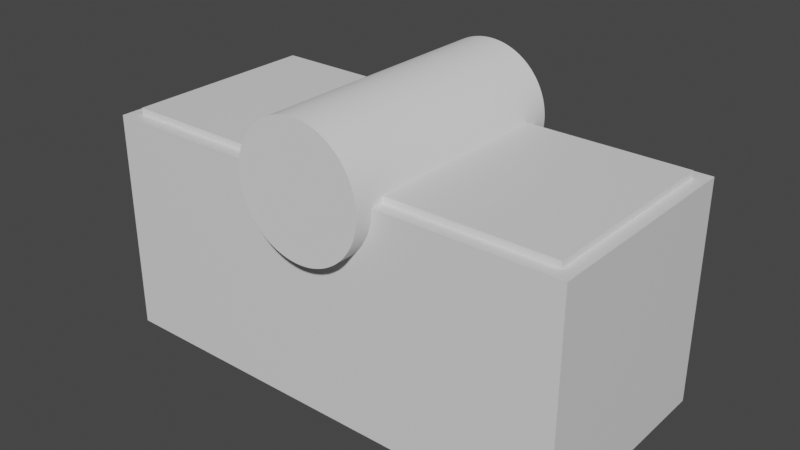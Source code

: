 # Source: case_cover.blend  (saved by Blender 3.5.10; exported with 4.5.12 LTS)
import bpy
from mathutils import Matrix  # noqa: F401  (used for matrix-valued properties, if any)

bpy.ops.wm.read_factory_settings(use_empty=True)
scene = bpy.context.scene
scene.name = 'Scene'

# ---- collections
col_collection = bpy.data.collections.new('Collection'); scene.collection.children.link(col_collection)

# ---- materials (node trees are filled in below, after node groups)
mat_material = bpy.data.materials.new('Material')
mat_material.alpha_threshold = 0.0
mat_material.use_transparent_shadow = False
mat_material.roughness = 0.5
mat_material.line_color = (0.0, 0.0, 0.0, 1.0)
mat_material_001 = bpy.data.materials.new('Material.001')
mat_material_001.alpha_threshold = 0.0
mat_material_001.use_transparent_shadow = False
mat_material_001.roughness = 0.5
mat_material_001.line_color = (0.0, 0.0, 0.0, 1.0)
mat_material_002 = bpy.data.materials.new('Material.002')
mat_material_002.alpha_threshold = 0.0
mat_material_002.use_transparent_shadow = False
mat_material_002.roughness = 0.5
mat_material_002.line_color = (0.0, 0.0, 0.0, 1.0)

# ---- material node trees
mat_material.use_nodes = True; mat_material.node_tree.nodes.clear()
_N = mat_material.node_tree.nodes; _L = mat_material.node_tree.links
n0 = _N.new('ShaderNodeOutputMaterial'); n0.name = 'Material Output'; n0.location = (300, 300)
n1 = _N.new('ShaderNodeBsdfPrincipled'); n1.name = 'Principled BSDF'; n1.location = (10, 300)
n1.distribution = 'GGX'
n1.subsurface_method = 'RANDOM_WALK_SKIN'
n1.inputs[3].default_value = 1.45
n1.inputs[27].default_value = (0.0, 0.0, 0.0, 1.0)
n1.inputs[28].default_value = 1.0
_L.new(n1.outputs[0], n0.inputs[0])
n0.is_active_output = True
mat_material_001.use_nodes = True; mat_material_001.node_tree.nodes.clear()
_N = mat_material_001.node_tree.nodes; _L = mat_material_001.node_tree.links
n0 = _N.new('ShaderNodeOutputMaterial'); n0.name = 'Material Output'; n0.location = (300, 300)
n1 = _N.new('ShaderNodeBsdfPrincipled'); n1.name = 'Principled BSDF'; n1.location = (10, 300)
n1.distribution = 'GGX'
n1.subsurface_method = 'RANDOM_WALK_SKIN'
n1.inputs[3].default_value = 1.45
n1.inputs[27].default_value = (0.0, 0.0, 0.0, 1.0)
n1.inputs[28].default_value = 1.0
_L.new(n1.outputs[0], n0.inputs[0])
n0.is_active_output = True
mat_material_002.use_nodes = True; mat_material_002.node_tree.nodes.clear()
_N = mat_material_002.node_tree.nodes; _L = mat_material_002.node_tree.links
n0 = _N.new('ShaderNodeOutputMaterial'); n0.name = 'Material Output'; n0.location = (300, 300)
n1 = _N.new('ShaderNodeBsdfPrincipled'); n1.name = 'Principled BSDF'; n1.location = (10, 300)
n1.distribution = 'GGX'
n1.subsurface_method = 'RANDOM_WALK_SKIN'
n1.inputs[3].default_value = 1.45
n1.inputs[27].default_value = (0.0, 0.0, 0.0, 1.0)
n1.inputs[28].default_value = 1.0
_L.new(n1.outputs[0], n0.inputs[0])
n0.is_active_output = True

# ---- world
world_world = bpy.data.worlds.new('World'); scene.world = world_world
world_world.use_nodes = True; world_world.node_tree.nodes.clear()
_N = world_world.node_tree.nodes; _L = world_world.node_tree.links
n0 = _N.new('ShaderNodeOutputWorld'); n0.name = 'World Output'; n0.location = (300, 300)
n1 = _N.new('ShaderNodeBackground'); n1.name = 'Background'; n1.location = (10, 300)
n1.inputs[0].default_value = (0.05088, 0.05088, 0.05088, 1.0)
_L.new(n1.outputs[0], n0.inputs[0])
n0.is_active_output = True
world_world.color = (0.05088, 0.05088, 0.05088)
world_world.use_sun_shadow = False
world_world.sun_shadow_jitter_overblur = 0.0

# ---- meshes
me_cube = bpy.data.meshes.new('Cube')
me_cube.from_pydata([(1.0, 1.0, 1.103), (1.0, 1.0, -1.0), (1.0, -1.0, 1.103), (1.0, -1.0, -1.0), (-1.0, 1.0, 1.103), (-1.0, 1.0, -1.0), (-1.0, -1.0, 1.103), (-1.0, -1.0, -1.0)], [], [(0, 4, 6, 2), (3, 2, 6, 7), (7, 6, 4, 5), (5, 1, 3, 7), (1, 0, 2, 3), (5, 4, 0, 1)])
_uv = me_cube.uv_layers.new(name='UVMap')
_uv.uv.foreach_set('vector', [0.625, 0.5, 0.875, 0.5, 0.875, 0.75, 0.625, 0.75, 0.375, 0.75, 0.625, 0.75, 0.625, 1.0, 0.375, 1.0, 0.375, 0.0, 0.625, 0.0, 0.625, 0.25, 0.375, 0.25, 0.125, 0.5, 0.375, 0.5, 0.375, 0.75, 0.125, 0.75, 0.375, 0.5, 0.625, 0.5, 0.625, 0.75, 0.375, 0.75, 0.375, 0.25, 0.625, 0.25, 0.625, 0.5, 0.375, 0.5])
me_cube.materials.append(mat_material)
me_cube.use_mirror_vertex_groups = False
me_cube.update()
me_cube_001 = bpy.data.meshes.new('Cube.001')
me_cube_001.from_pydata([(1.0, 1.0, 1.0), (1.0, 1.0, -1.0), (1.0, -1.0, 1.0), (1.0, -1.0, -1.0), (-1.0, 1.0, 1.0), (-1.0, 1.0, -1.0), (-1.0, -1.0, 1.0), (-1.0, -1.0, -1.0)], [], [(0, 4, 6, 2), (3, 2, 6, 7), (7, 6, 4, 5), (5, 1, 3, 7), (1, 0, 2, 3), (5, 4, 0, 1)])
_uv = me_cube_001.uv_layers.new(name='UVMap')
_uv.uv.foreach_set('vector', [0.625, 0.5, 0.875, 0.5, 0.875, 0.75, 0.625, 0.75, 0.375, 0.75, 0.625, 0.75, 0.625, 1.0, 0.375, 1.0, 0.375, 0.0, 0.625, 0.0, 0.625, 0.25, 0.375, 0.25, 0.125, 0.5, 0.375, 0.5, 0.375, 0.75, 0.125, 0.75, 0.375, 0.5, 0.625, 0.5, 0.625, 0.75, 0.375, 0.75, 0.375, 0.25, 0.625, 0.25, 0.625, 0.5, 0.375, 0.5])
me_cube_001.materials.append(mat_material_001)
me_cube_001.use_mirror_vertex_groups = False
me_cube_001.update()
me_cube_002 = bpy.data.meshes.new('Cube.002')
me_cube_002.from_pydata([(1.0, 1.0, 1.0), (1.0, 1.0, -2.538), (1.0, -1.0, 1.0), (1.0, -1.0, -2.538), (-1.0, 1.0, 1.0), (-1.0, 1.0, -2.538), (-1.0, -1.0, 1.0), (-1.0, -1.0, -2.538)], [], [(0, 4, 6, 2), (3, 2, 6, 7), (7, 6, 4, 5), (5, 1, 3, 7), (1, 0, 2, 3), (5, 4, 0, 1)])
_uv = me_cube_002.uv_layers.new(name='UVMap')
_uv.uv.foreach_set('vector', [0.625, 0.5, 0.875, 0.5, 0.875, 0.75, 0.625, 0.75, 0.375, 0.75, 0.625, 0.75, 0.625, 1.0, 0.375, 1.0, 0.375, 0.0, 0.625, 0.0, 0.625, 0.25, 0.375, 0.25, 0.125, 0.5, 0.375, 0.5, 0.375, 0.75, 0.125, 0.75, 0.375, 0.5, 0.625, 0.5, 0.625, 0.75, 0.375, 0.75, 0.375, 0.25, 0.625, 0.25, 0.625, 0.5, 0.375, 0.5])
me_cube_002.materials.append(mat_material_002)
me_cube_002.use_mirror_vertex_groups = False
me_cube_002.update()
me_cylinder = bpy.data.meshes.new('Cylinder')
me_cylinder.from_pydata([(0.0, 1000.0, 10.0), (0.0, -1000.0, 10.0), (0.4907, 1000.0, 9.988), (0.4907, -1000.0, 9.988), (0.9802, 1000.0, 9.952), (0.9802, -1000.0, 9.952), (1.467, 1000.0, 9.892), (1.467, -1000.0, 9.892), (1.951, 1000.0, 9.808), (1.951, -1000.0, 9.808), (2.43, 1000.0, 9.7), (2.43, -1000.0, 9.7), (2.903, 1000.0, 9.569), (2.903, -1000.0, 9.569), (3.369, 1000.0, 9.415), (3.369, -1000.0, 9.415), (3.827, 1000.0, 9.239), (3.827, -1000.0, 9.239), (4.276, 1000.0, 9.04), (4.276, -1000.0, 9.04), (4.714, 1000.0, 8.819), (4.714, -1000.0, 8.819), (5.141, 1000.0, 8.577), (5.141, -1000.0, 8.577), (5.556, 1000.0, 8.315), (5.556, -1000.0, 8.315), (5.957, 1000.0, 8.032), (5.957, -1000.0, 8.032), (6.344, 1000.0, 7.73), (6.344, -1000.0, 7.73), (6.716, 1000.0, 7.41), (6.716, -1000.0, 7.409), (7.071, 1000.0, 7.071), (7.071, -1000.0, 7.071), (7.41, 1000.0, 6.716), (7.41, -1000.0, 6.716), (7.73, 1000.0, 6.344), (7.73, -1000.0, 6.344), (8.032, 1000.0, 5.957), (8.032, -1000.0, 5.957), (8.315, 1000.0, 5.556), (8.315, -1000.0, 5.556), (8.577, 1000.0, 5.141), (8.577, -1000.0, 5.141), (8.819, 1000.0, 4.714), (8.819, -1000.0, 4.714), (9.04, 1000.0, 4.276), (9.04, -1000.0, 4.276), (9.239, 1000.0, 3.827), (9.239, -1000.0, 3.827), (9.415, 1000.0, 3.369), (9.415, -1000.0, 3.369), (9.569, 1000.0, 2.903), (9.569, -1000.0, 2.903), (9.7, 1000.0, 2.43), (9.7, -1000.0, 2.43), (9.808, 1000.0, 1.951), (9.808, -1000.0, 1.951), (9.892, 1000.0, 1.467), (9.892, -1000.0, 1.467), (9.952, 1000.0, 0.9802), (9.952, -1000.0, 0.9801), (9.988, 1000.0, 0.4907), (9.988, -1000.0, 0.4906), (10.0, 1000.0, 4.371e-05), (10.0, -1000.0, -4.371e-05), (9.988, 1000.0, -0.4906), (9.988, -1000.0, -0.4907), (9.952, 1000.0, -0.9801), (9.952, -1000.0, -0.9802), (9.892, 1000.0, -1.467), (9.892, -1000.0, -1.467), (9.808, 1000.0, -1.951), (9.808, -1000.0, -1.951), (9.7, 1000.0, -2.43), (9.7, -1000.0, -2.43), (9.569, 1000.0, -2.903), (9.569, -1000.0, -2.903), (9.415, 1000.0, -3.369), (9.415, -1000.0, -3.369), (9.239, 1000.0, -3.827), (9.239, -1000.0, -3.827), (9.04, 1000.0, -4.276), (9.04, -1000.0, -4.276), (8.819, 1000.0, -4.714), (8.819, -1000.0, -4.714), (8.577, 1000.0, -5.141), (8.577, -1000.0, -5.141), (8.315, 1000.0, -5.556), (8.315, -1000.0, -5.556), (8.032, 1000.0, -5.957), (8.032, -1000.0, -5.957), (7.73, 1000.0, -6.344), (7.73, -1000.0, -6.344), (7.41, 1000.0, -6.716), (7.41, -1000.0, -6.716), (7.071, 1000.0, -7.071), (7.071, -1000.0, -7.071), (6.716, 1000.0, -7.409), (6.716, -1000.0, -7.41), (6.344, 1000.0, -7.73), (6.344, -1000.0, -7.73), (5.957, 1000.0, -8.032), (5.957, -1000.0, -8.032), (5.556, 1000.0, -8.315), (5.556, -1000.0, -8.315), (5.141, 1000.0, -8.577), (5.141, -1000.0, -8.577), (4.714, 1000.0, -8.819), (4.714, -1000.0, -8.819), (4.276, 1000.0, -9.04), (4.276, -1000.0, -9.04), (3.827, 1000.0, -9.239), (3.827, -1000.0, -9.239), (3.369, 1000.0, -9.415), (3.369, -1000.0, -9.415), (2.903, 1000.0, -9.569), (2.903, -1000.0, -9.569), (2.43, 1000.0, -9.7), (2.43, -1000.0, -9.7), (1.951, 1000.0, -9.808), (1.951, -1000.0, -9.808), (1.467, 1000.0, -9.892), (1.467, -1000.0, -9.892), (0.9802, 1000.0, -9.952), (0.9802, -1000.0, -9.952), (0.4907, 1000.0, -9.988), (0.4907, -1000.0, -9.988), (0.0, 1000.0, -10.0), (0.0, -1000.0, -10.0), (-0.4907, 1000.0, -9.988), (-0.4907, -1000.0, -9.988), (-0.9802, 1000.0, -9.952), (-0.9802, -1000.0, -9.952), (-1.467, 1000.0, -9.892), (-1.467, -1000.0, -9.892), (-1.951, 1000.0, -9.808), (-1.951, -1000.0, -9.808), (-2.43, 1000.0, -9.7), (-2.43, -1000.0, -9.7), (-2.903, 1000.0, -9.569), (-2.903, -1000.0, -9.569), (-3.369, 1000.0, -9.415), (-3.369, -1000.0, -9.415), (-3.827, 1000.0, -9.239), (-3.827, -1000.0, -9.239), (-4.276, 1000.0, -9.04), (-4.276, -1000.0, -9.04), (-4.714, 1000.0, -8.819), (-4.714, -1000.0, -8.819), (-5.141, 1000.0, -8.577), (-5.141, -1000.0, -8.577), (-5.556, 1000.0, -8.315), (-5.556, -1000.0, -8.315), (-5.957, 1000.0, -8.032), (-5.957, -1000.0, -8.032), (-6.344, 1000.0, -7.73), (-6.344, -1000.0, -7.73), (-6.716, 1000.0, -7.409), (-6.716, -1000.0, -7.41), (-7.071, 1000.0, -7.071), (-7.071, -1000.0, -7.071), (-7.41, 1000.0, -6.716), (-7.41, -1000.0, -6.716), (-7.73, 1000.0, -6.344), (-7.73, -1000.0, -6.344), (-8.032, 1000.0, -5.957), (-8.032, -1000.0, -5.957), (-8.315, 1000.0, -5.556), (-8.315, -1000.0, -5.556), (-8.577, 1000.0, -5.141), (-8.577, -1000.0, -5.141), (-8.819, 1000.0, -4.714), (-8.819, -1000.0, -4.714), (-9.04, 1000.0, -4.276), (-9.04, -1000.0, -4.276), (-9.239, 1000.0, -3.827), (-9.239, -1000.0, -3.827), (-9.415, 1000.0, -3.369), (-9.415, -1000.0, -3.369), (-9.569, 1000.0, -2.903), (-9.569, -1000.0, -2.903), (-9.7, 1000.0, -2.43), (-9.7, -1000.0, -2.43), (-9.808, 1000.0, -1.951), (-9.808, -1000.0, -1.951), (-9.892, 1000.0, -1.467), (-9.892, -1000.0, -1.467), (-9.952, 1000.0, -0.9801), (-9.952, -1000.0, -0.9802), (-9.988, 1000.0, -0.4906), (-9.988, -1000.0, -0.4907), (-10.0, 1000.0, 4.371e-05), (-10.0, -1000.0, -4.371e-05), (-9.988, 1000.0, 0.4907), (-9.988, -1000.0, 0.4906), (-9.952, 1000.0, 0.9802), (-9.952, -1000.0, 0.9801), (-9.892, 1000.0, 1.467), (-9.892, -1000.0, 1.467), (-9.808, 1000.0, 1.951), (-9.808, -1000.0, 1.951), (-9.7, 1000.0, 2.43), (-9.7, -1000.0, 2.43), (-9.569, 1000.0, 2.903), (-9.569, -1000.0, 2.903), (-9.415, 1000.0, 3.369), (-9.415, -1000.0, 3.369), (-9.239, 1000.0, 3.827), (-9.239, -1000.0, 3.827), (-9.04, 1000.0, 4.276), (-9.04, -1000.0, 4.276), (-8.819, 1000.0, 4.714), (-8.819, -1000.0, 4.714), (-8.577, 1000.0, 5.141), (-8.577, -1000.0, 5.141), (-8.315, 1000.0, 5.556), (-8.315, -1000.0, 5.556), (-8.032, 1000.0, 5.957), (-8.032, -1000.0, 5.957), (-7.73, 1000.0, 6.344), (-7.73, -1000.0, 6.344), (-7.41, 1000.0, 6.716), (-7.41, -1000.0, 6.716), (-7.071, 1000.0, 7.071), (-7.071, -1000.0, 7.071), (-6.716, 1000.0, 7.41), (-6.716, -1000.0, 7.409), (-6.344, 1000.0, 7.73), (-6.344, -1000.0, 7.73), (-5.957, 1000.0, 8.032), (-5.957, -1000.0, 8.032), (-5.556, 1000.0, 8.315), (-5.556, -1000.0, 8.315), (-5.141, 1000.0, 8.577), (-5.141, -1000.0, 8.577), (-4.714, 1000.0, 8.819), (-4.714, -1000.0, 8.819), (-4.276, 1000.0, 9.04), (-4.276, -1000.0, 9.04), (-3.827, 1000.0, 9.239), (-3.827, -1000.0, 9.239), (-3.369, 1000.0, 9.415), (-3.369, -1000.0, 9.415), (-2.903, 1000.0, 9.569), (-2.903, -1000.0, 9.569), (-2.43, 1000.0, 9.7), (-2.43, -1000.0, 9.7), (-1.951, 1000.0, 9.808), (-1.951, -1000.0, 9.808), (-1.467, 1000.0, 9.892), (-1.467, -1000.0, 9.892), (-0.9802, 1000.0, 9.952), (-0.9802, -1000.0, 9.952), (-0.4907, 1000.0, 9.988), (-0.4907, -1000.0, 9.988)], [], [(0, 1, 3, 2), (2, 3, 5, 4), (4, 5, 7, 6), (6, 7, 9, 8), (8, 9, 11, 10), (10, 11, 13, 12), (12, 13, 15, 14), (14, 15, 17, 16), (16, 17, 19, 18), (18, 19, 21, 20), (20, 21, 23, 22), (22, 23, 25, 24), (24, 25, 27, 26), (26, 27, 29, 28), (28, 29, 31, 30), (30, 31, 33, 32), (32, 33, 35, 34), (34, 35, 37, 36), (36, 37, 39, 38), (38, 39, 41, 40), (40, 41, 43, 42), (42, 43, 45, 44), (44, 45, 47, 46), (46, 47, 49, 48), (48, 49, 51, 50), (50, 51, 53, 52), (52, 53, 55, 54), (54, 55, 57, 56), (56, 57, 59, 58), (58, 59, 61, 60), (60, 61, 63, 62), (62, 63, 65, 64), (64, 65, 67, 66), (66, 67, 69, 68), (68, 69, 71, 70), (70, 71, 73, 72), (72, 73, 75, 74), (74, 75, 77, 76), (76, 77, 79, 78), (78, 79, 81, 80), (80, 81, 83, 82), (82, 83, 85, 84), (84, 85, 87, 86), (86, 87, 89, 88), (88, 89, 91, 90), (90, 91, 93, 92), (92, 93, 95, 94), (94, 95, 97, 96), (96, 97, 99, 98), (98, 99, 101, 100), (100, 101, 103, 102), (102, 103, 105, 104), (104, 105, 107, 106), (106, 107, 109, 108), (108, 109, 111, 110), (110, 111, 113, 112), (112, 113, 115, 114), (114, 115, 117, 116), (116, 117, 119, 118), (118, 119, 121, 120), (120, 121, 123, 122), (122, 123, 125, 124), (124, 125, 127, 126), (126, 127, 129, 128), (128, 129, 131, 130), (130, 131, 133, 132), (132, 133, 135, 134), (134, 135, 137, 136), (136, 137, 139, 138), (138, 139, 141, 140), (140, 141, 143, 142), (142, 143, 145, 144), (144, 145, 147, 146), (146, 147, 149, 148), (148, 149, 151, 150), (150, 151, 153, 152), (152, 153, 155, 154), (154, 155, 157, 156), (156, 157, 159, 158), (158, 159, 161, 160), (160, 161, 163, 162), (162, 163, 165, 164), (164, 165, 167, 166), (166, 167, 169, 168), (168, 169, 171, 170), (170, 171, 173, 172), (172, 173, 175, 174), (174, 175, 177, 176), (176, 177, 179, 178), (178, 179, 181, 180), (180, 181, 183, 182), (182, 183, 185, 184), (184, 185, 187, 186), (186, 187, 189, 188), (188, 189, 191, 190), (190, 191, 193, 192), (192, 193, 195, 194), (194, 195, 197, 196), (196, 197, 199, 198), (198, 199, 201, 200), (200, 201, 203, 202), (202, 203, 205, 204), (204, 205, 207, 206), (206, 207, 209, 208), (208, 209, 211, 210), (210, 211, 213, 212), (212, 213, 215, 214), (214, 215, 217, 216), (216, 217, 219, 218), (218, 219, 221, 220), (220, 221, 223, 222), (222, 223, 225, 224), (224, 225, 227, 226), (226, 227, 229, 228), (228, 229, 231, 230), (230, 231, 233, 232), (232, 233, 235, 234), (234, 235, 237, 236), (236, 237, 239, 238), (238, 239, 241, 240), (240, 241, 243, 242), (242, 243, 245, 244), (244, 245, 247, 246), (246, 247, 249, 248), (248, 249, 251, 250), (250, 251, 253, 252), (3, 1, 255, 253, 251, 249, 247, 245, 243, 241, 239, 237, 235, 233, 231, 229, 227, 225, 223, 221, 219, 217, 215, 213, 211, 209, 207, 205, 203, 201, 199, 197, 195, 193, 191, 189, 187, 185, 183, 181, 179, 177, 175, 173, 171, 169, 167, 165, 163, 161, 159, 157, 155, 153, 151, 149, 147, 145, 143, 141, 139, 137, 135, 133, 131, 129, 127, 125, 123, 121, 119, 117, 115, 113, 111, 109, 107, 105, 103, 101, 99, 97, 95, 93, 91, 89, 87, 85, 83, 81, 79, 77, 75, 73, 71, 69, 67, 65, 63, 61, 59, 57, 55, 53, 51, 49, 47, 45, 43, 41, 39, 37, 35, 33, 31, 29, 27, 25, 23, 21, 19, 17, 15, 13, 11, 9, 7, 5), (252, 253, 255, 254), (254, 255, 1, 0), (0, 2, 4, 6, 8, 10, 12, 14, 16, 18, 20, 22, 24, 26, 28, 30, 32, 34, 36, 38, 40, 42, 44, 46, 48, 50, 52, 54, 56, 58, 60, 62, 64, 66, 68, 70, 72, 74, 76, 78, 80, 82, 84, 86, 88, 90, 92, 94, 96, 98, 100, 102, 104, 106, 108, 110, 112, 114, 116, 118, 120, 122, 124, 126, 128, 130, 132, 134, 136, 138, 140, 142, 144, 146, 148, 150, 152, 154, 156, 158, 160, 162, 164, 166, 168, 170, 172, 174, 176, 178, 180, 182, 184, 186, 188, 190, 192, 194, 196, 198, 200, 202, 204, 206, 208, 210, 212, 214, 216, 218, 220, 222, 224, 226, 228, 230, 232, 234, 236, 238, 240, 242, 244, 246, 248, 250, 252, 254)])
_uv = me_cylinder.uv_layers.new(name='UVMap')
_uv.uv.foreach_set('vector', [1.0, 0.5, 1.0, 1.0, 0.9922, 1.0, 0.9922, 0.5, 0.9922, 0.5, 0.9922, 1.0, 0.9844, 1.0, 0.9844, 0.5, 0.9844, 0.5, 0.9844, 1.0, 0.9766, 1.0, 0.9766, 0.5, 0.9766, 0.5, 0.9766, 1.0, 0.9688, 1.0, 0.9688, 0.5, 0.9688, 0.5, 0.9688, 1.0, 0.9609, 1.0, 0.9609, 0.5, 0.9609, 0.5, 0.9609, 1.0, 0.9531, 1.0, 0.9531, 0.5, 0.9531, 0.5, 0.9531, 1.0, 0.9453, 1.0, 0.9453, 0.5, 0.9453, 0.5, 0.9453, 1.0, 0.9375, 1.0, 0.9375, 0.5, 0.9375, 0.5, 0.9375, 1.0, 0.9297, 1.0, 0.9297, 0.5, 0.9297, 0.5, 0.9297, 1.0, 0.9219, 1.0, 0.9219, 0.5, 0.9219, 0.5, 0.9219, 1.0, 0.9141, 1.0, 0.9141, 0.5, 0.9141, 0.5, 0.9141, 1.0, 0.9062, 1.0, 0.9062, 0.5, 0.9062, 0.5, 0.9062, 1.0, 0.8984, 1.0, 0.8984, 0.5, 0.8984, 0.5, 0.8984, 1.0, 0.8906, 1.0, 0.8906, 0.5, 0.8906, 0.5, 0.8906, 1.0, 0.8828, 1.0, 0.8828, 0.5, 0.8828, 0.5, 0.8828, 1.0, 0.875, 1.0, 0.875, 0.5, 0.875, 0.5, 0.875, 1.0, 0.8672, 1.0, 0.8672, 0.5, 0.8672, 0.5, 0.8672, 1.0, 0.8594, 1.0, 0.8594, 0.5, 0.8594, 0.5, 0.8594, 1.0, 0.8516, 1.0, 0.8516, 0.5, 0.8516, 0.5, 0.8516, 1.0, 0.8438, 1.0, 0.8438, 0.5, 0.8438, 0.5, 0.8438, 1.0, 0.8359, 1.0, 0.8359, 0.5, 0.8359, 0.5, 0.8359, 1.0, 0.8281, 1.0, 0.8281, 0.5, 0.8281, 0.5, 0.8281, 1.0, 0.8203, 1.0, 0.8203, 0.5, 0.8203, 0.5, 0.8203, 1.0, 0.8125, 1.0, 0.8125, 0.5, 0.8125, 0.5, 0.8125, 1.0, 0.8047, 1.0, 0.8047, 0.5, 0.8047, 0.5, 0.8047, 1.0, 0.7969, 1.0, 0.7969, 0.5, 0.7969, 0.5, 0.7969, 1.0, 0.7891, 1.0, 0.7891, 0.5, 0.7891, 0.5, 0.7891, 1.0, 0.7812, 1.0, 0.7812, 0.5, 0.7812, 0.5, 0.7812, 1.0, 0.7734, 1.0, 0.7734, 0.5, 0.7734, 0.5, 0.7734, 1.0, 0.7656, 1.0, 0.7656, 0.5, 0.7656, 0.5, 0.7656, 1.0, 0.7578, 1.0, 0.7578, 0.5, 0.7578, 0.5, 0.7578, 1.0, 0.75, 1.0, 0.75, 0.5, 0.75, 0.5, 0.75, 1.0, 0.7422, 1.0, 0.7422, 0.5, 0.7422, 0.5, 0.7422, 1.0, 0.7344, 1.0, 0.7344, 0.5, 0.7344, 0.5, 0.7344, 1.0, 0.7266, 1.0, 0.7266, 0.5, 0.7266, 0.5, 0.7266, 1.0, 0.7188, 1.0, 0.7188, 0.5, 0.7188, 0.5, 0.7188, 1.0, 0.7109, 1.0, 0.7109, 0.5, 0.7109, 0.5, 0.7109, 1.0, 0.7031, 1.0, 0.7031, 0.5, 0.7031, 0.5, 0.7031, 1.0, 0.6953, 1.0, 0.6953, 0.5, 0.6953, 0.5, 0.6953, 1.0, 0.6875, 1.0, 0.6875, 0.5, 0.6875, 0.5, 0.6875, 1.0, 0.6797, 1.0, 0.6797, 0.5, 0.6797, 0.5, 0.6797, 1.0, 0.6719, 1.0, 0.6719, 0.5, 0.6719, 0.5, 0.6719, 1.0, 0.6641, 1.0, 0.6641, 0.5, 0.6641, 0.5, 0.6641, 1.0, 0.6562, 1.0, 0.6562, 0.5, 0.6562, 0.5, 0.6562, 1.0, 0.6484, 1.0, 0.6484, 0.5, 0.6484, 0.5, 0.6484, 1.0, 0.6406, 1.0, 0.6406, 0.5, 0.6406, 0.5, 0.6406, 1.0, 0.6328, 1.0, 0.6328, 0.5, 0.6328, 0.5, 0.6328, 1.0, 0.625, 1.0, 0.625, 0.5, 0.625, 0.5, 0.625, 1.0, 0.6172, 1.0, 0.6172, 0.5, 0.6172, 0.5, 0.6172, 1.0, 0.6094, 1.0, 0.6094, 0.5, 0.6094, 0.5, 0.6094, 1.0, 0.6016, 1.0, 0.6016, 0.5, 0.6016, 0.5, 0.6016, 1.0, 0.5938, 1.0, 0.5938, 0.5, 0.5938, 0.5, 0.5938, 1.0, 0.5859, 1.0, 0.5859, 0.5, 0.5859, 0.5, 0.5859, 1.0, 0.5781, 1.0, 0.5781, 0.5, 0.5781, 0.5, 0.5781, 1.0, 0.5703, 1.0, 0.5703, 0.5, 0.5703, 0.5, 0.5703, 1.0, 0.5625, 1.0, 0.5625, 0.5, 0.5625, 0.5, 0.5625, 1.0, 0.5547, 1.0, 0.5547, 0.5, 0.5547, 0.5, 0.5547, 1.0, 0.5469, 1.0, 0.5469, 0.5, 0.5469, 0.5, 0.5469, 1.0, 0.5391, 1.0, 0.5391, 0.5, 0.5391, 0.5, 0.5391, 1.0, 0.5312, 1.0, 0.5312, 0.5, 0.5312, 0.5, 0.5312, 1.0, 0.5234, 1.0, 0.5234, 0.5, 0.5234, 0.5, 0.5234, 1.0, 0.5156, 1.0, 0.5156, 0.5, 0.5156, 0.5, 0.5156, 1.0, 0.5078, 1.0, 0.5078, 0.5, 0.5078, 0.5, 0.5078, 1.0, 0.5, 1.0, 0.5, 0.5, 0.5, 0.5, 0.5, 1.0, 0.4922, 1.0, 0.4922, 0.5, 0.4922, 0.5, 0.4922, 1.0, 0.4844, 1.0, 0.4844, 0.5, 0.4844, 0.5, 0.4844, 1.0, 0.4766, 1.0, 0.4766, 0.5, 0.4766, 0.5, 0.4766, 1.0, 0.4688, 1.0, 0.4688, 0.5, 0.4688, 0.5, 0.4688, 1.0, 0.4609, 1.0, 0.4609, 0.5, 0.4609, 0.5, 0.4609, 1.0, 0.4531, 1.0, 0.4531, 0.5, 0.4531, 0.5, 0.4531, 1.0, 0.4453, 1.0, 0.4453, 0.5, 0.4453, 0.5, 0.4453, 1.0, 0.4375, 1.0, 0.4375, 0.5, 0.4375, 0.5, 0.4375, 1.0, 0.4297, 1.0, 0.4297, 0.5, 0.4297, 0.5, 0.4297, 1.0, 0.4219, 1.0, 0.4219, 0.5, 0.4219, 0.5, 0.4219, 1.0, 0.4141, 1.0, 0.4141, 0.5, 0.4141, 0.5, 0.4141, 1.0, 0.4062, 1.0, 0.4062, 0.5, 0.4062, 0.5, 0.4062, 1.0, 0.3984, 1.0, 0.3984, 0.5, 0.3984, 0.5, 0.3984, 1.0, 0.3906, 1.0, 0.3906, 0.5, 0.3906, 0.5, 0.3906, 1.0, 0.3828, 1.0, 0.3828, 0.5, 0.3828, 0.5, 0.3828, 1.0, 0.375, 1.0, 0.375, 0.5, 0.375, 0.5, 0.375, 1.0, 0.3672, 1.0, 0.3672, 0.5, 0.3672, 0.5, 0.3672, 1.0, 0.3594, 1.0, 0.3594, 0.5, 0.3594, 0.5, 0.3594, 1.0, 0.3516, 1.0, 0.3516, 0.5, 0.3516, 0.5, 0.3516, 1.0, 0.3438, 1.0, 0.3438, 0.5, 0.3438, 0.5, 0.3438, 1.0, 0.3359, 1.0, 0.3359, 0.5, 0.3359, 0.5, 0.3359, 1.0, 0.3281, 1.0, 0.3281, 0.5, 0.3281, 0.5, 0.3281, 1.0, 0.3203, 1.0, 0.3203, 0.5, 0.3203, 0.5, 0.3203, 1.0, 0.3125, 1.0, 0.3125, 0.5, 0.3125, 0.5, 0.3125, 1.0, 0.3047, 1.0, 0.3047, 0.5, 0.3047, 0.5, 0.3047, 1.0, 0.2969, 1.0, 0.2969, 0.5, 0.2969, 0.5, 0.2969, 1.0, 0.2891, 1.0, 0.2891, 0.5, 0.2891, 0.5, 0.2891, 1.0, 0.2812, 1.0, 0.2812, 0.5, 0.2812, 0.5, 0.2812, 1.0, 0.2734, 1.0, 0.2734, 0.5, 0.2734, 0.5, 0.2734, 1.0, 0.2656, 1.0, 0.2656, 0.5, 0.2656, 0.5, 0.2656, 1.0, 0.2578, 1.0, 0.2578, 0.5, 0.2578, 0.5, 0.2578, 1.0, 0.25, 1.0, 0.25, 0.5, 0.25, 0.5, 0.25, 1.0, 0.2422, 1.0, 0.2422, 0.5, 0.2422, 0.5, 0.2422, 1.0, 0.2344, 1.0, 0.2344, 0.5, 0.2344, 0.5, 0.2344, 1.0, 0.2266, 1.0, 0.2266, 0.5, 0.2266, 0.5, 0.2266, 1.0, 0.2188, 1.0, 0.2188, 0.5, 0.2188, 0.5, 0.2188, 1.0, 0.2109, 1.0, 0.2109, 0.5, 0.2109, 0.5, 0.2109, 1.0, 0.2031, 1.0, 0.2031, 0.5, 0.2031, 0.5, 0.2031, 1.0, 0.1953, 1.0, 0.1953, 0.5, 0.1953, 0.5, 0.1953, 1.0, 0.1875, 1.0, 0.1875, 0.5, 0.1875, 0.5, 0.1875, 1.0, 0.1797, 1.0, 0.1797, 0.5, 0.1797, 0.5, 0.1797, 1.0, 0.1719, 1.0, 0.1719, 0.5, 0.1719, 0.5, 0.1719, 1.0, 0.1641, 1.0, 0.1641, 0.5, 0.1641, 0.5, 0.1641, 1.0, 0.1562, 1.0, 0.1562, 0.5, 0.1562, 0.5, 0.1562, 1.0, 0.1484, 1.0, 0.1484, 0.5, 0.1484, 0.5, 0.1484, 1.0, 0.1406, 1.0, 0.1406, 0.5, 0.1406, 0.5, 0.1406, 1.0, 0.1328, 1.0, 0.1328, 0.5, 0.1328, 0.5, 0.1328, 1.0, 0.125, 1.0, 0.125, 0.5, 0.125, 0.5, 0.125, 1.0, 0.1172, 1.0, 0.1172, 0.5, 0.1172, 0.5, 0.1172, 1.0, 0.1094, 1.0, 0.1094, 0.5, 0.1094, 0.5, 0.1094, 1.0, 0.1016, 1.0, 0.1016, 0.5, 0.1016, 0.5, 0.1016, 1.0, 0.09375, 1.0, 0.09375, 0.5, 0.09375, 0.5, 0.09375, 1.0, 0.08594, 1.0, 0.08594, 0.5, 0.08594, 0.5, 0.08594, 1.0, 0.07812, 1.0, 0.07812, 0.5, 0.07812, 0.5, 0.07812, 1.0, 0.07031, 1.0, 0.07031, 0.5, 0.07031, 0.5, 0.07031, 1.0, 0.0625, 1.0, 0.0625, 0.5, 0.0625, 0.5, 0.0625, 1.0, 0.05469, 1.0, 0.05469, 0.5, 0.05469, 0.5, 0.05469, 1.0, 0.04688, 1.0, 0.04688, 0.5, 0.04688, 0.5, 0.04688, 1.0, 0.03906, 1.0, 0.03906, 0.5, 0.03906, 0.5, 0.03906, 1.0, 0.03125, 1.0, 0.03125, 0.5, 0.03125, 0.5, 0.03125, 1.0, 0.02344, 1.0, 0.02344, 0.5, 0.02344, 0.5, 0.02344, 1.0, 0.01562, 1.0, 0.01562, 0.5, 0.2618, 0.4897, 0.25, 0.49, 0.2382, 0.4897, 0.2265, 0.4888, 0.2148, 0.4874, 0.2032, 0.4854, 0.1917, 0.4828, 0.1803, 0.4797, 0.1691, 0.476, 0.1582, 0.4717, 0.1474, 0.467, 0.1369, 0.4617, 0.1266, 0.4559, 0.1167, 0.4496, 0.107, 0.4428, 0.09775, 0.4355, 0.08883, 0.4278, 0.08029, 0.4197, 0.07217, 0.4112, 0.06448, 0.4023, 0.05723, 0.393, 0.05045, 0.3833, 0.04415, 0.3734, 0.03834, 0.3631, 0.03304, 0.3526, 0.02827, 0.3418, 0.02403, 0.3309, 0.02033, 0.3197, 0.01719, 0.3083, 0.01461, 0.2968, 0.0126, 0.2852, 0.01116, 0.2735, 0.01029, 0.2618, 0.01, 0.25, 0.01029, 0.2382, 0.01116, 0.2265, 0.0126, 0.2148, 0.01461, 0.2032, 0.01719, 0.1917, 0.02033, 0.1803, 0.02403, 0.1691, 0.02827, 0.1582, 0.03304, 0.1474, 0.03834, 0.1369, 0.04415, 0.1266, 0.05045, 0.1167, 0.05723, 0.107, 0.06448, 0.09775, 0.07217, 0.08883, 0.08029, 0.08029, 0.08883, 0.07217, 0.09775, 0.06448, 0.107, 0.05723, 0.1167, 0.05045, 0.1266, 0.04415, 0.1369, 0.03834, 0.1474, 0.03304, 0.1582, 0.02827, 0.1691, 0.02403, 0.1803, 0.02033, 0.1917, 0.01719, 0.2032, 0.01461, 0.2148, 0.0126, 0.2265, 0.01116, 0.2382, 0.01029, 0.25, 0.01, 0.2618, 0.01029, 0.2735, 0.01116, 0.2852, 0.0126, 0.2968, 0.01461, 0.3083, 0.01719, 0.3197, 0.02033, 0.3309, 0.02403, 0.3418, 0.02827, 0.3526, 0.03304, 0.3631, 0.03834, 0.3734, 0.04415, 0.3833, 0.05045, 0.393, 0.05723, 0.4023, 0.06448, 0.4112, 0.07217, 0.4197, 0.08029, 0.4278, 0.08883, 0.4355, 0.09775, 0.4428, 0.107, 0.4496, 0.1167, 0.4559, 0.1266, 0.4617, 0.1369, 0.467, 0.1474, 0.4717, 0.1582, 0.476, 0.1691, 0.4797, 0.1803, 0.4828, 0.1917, 0.4854, 0.2032, 0.4874, 0.2148, 0.4888, 0.2265, 0.4897, 0.2382, 0.49, 0.25, 0.4897, 0.2618, 0.4888, 0.2735, 0.4874, 0.2852, 0.4854, 0.2968, 0.4828, 0.3083, 0.4797, 0.3197, 0.476, 0.3309, 0.4717, 0.3418, 0.467, 0.3526, 0.4617, 0.3631, 0.4559, 0.3734, 0.4496, 0.3833, 0.4428, 0.393, 0.4355, 0.4023, 0.4278, 0.4112, 0.4197, 0.4197, 0.4112, 0.4278, 0.4023, 0.4355, 0.393, 0.4428, 0.3833, 0.4496, 0.3734, 0.4559, 0.3631, 0.4617, 0.3526, 0.467, 0.3418, 0.4717, 0.3309, 0.476, 0.3197, 0.4797, 0.3083, 0.4828, 0.2968, 0.4854, 0.2852, 0.4874, 0.2735, 0.4888, 0.01562, 0.5, 0.01562, 1.0, 0.007812, 1.0, 0.007812, 0.5, 0.007812, 0.5, 0.007812, 1.0, 0.0, 1.0, 0.0, 0.5, 0.75, 0.49, 0.7618, 0.4897, 0.7735, 0.4888, 0.7852, 0.4874, 0.7968, 0.4854, 0.8083, 0.4828, 0.8197, 0.4797, 0.8309, 0.476, 0.8418, 0.4717, 0.8526, 0.467, 0.8631, 0.4617, 0.8734, 0.4559, 0.8833, 0.4496, 0.893, 0.4428, 0.9023, 0.4355, 0.9112, 0.4278, 0.9197, 0.4197, 0.9278, 0.4112, 0.9355, 0.4023, 0.9428, 0.393, 0.9496, 0.3833, 0.9559, 0.3734, 0.9617, 0.3631, 0.967, 0.3526, 0.9717, 0.3418, 0.976, 0.3309, 0.9797, 0.3197, 0.9828, 0.3083, 0.9854, 0.2968, 0.9874, 0.2852, 0.9888, 0.2735, 0.9897, 0.2618, 0.99, 0.25, 0.9897, 0.2382, 0.9888, 0.2265, 0.9874, 0.2148, 0.9854, 0.2032, 0.9828, 0.1917, 0.9797, 0.1803, 0.976, 0.1691, 0.9717, 0.1582, 0.967, 0.1474, 0.9617, 0.1369, 0.9559, 0.1266, 0.9496, 0.1167, 0.9428, 0.107, 0.9355, 0.09775, 0.9278, 0.08883, 0.9197, 0.08029, 0.9112, 0.07217, 0.9023, 0.06448, 0.893, 0.05723, 0.8833, 0.05045, 0.8734, 0.04415, 0.8631, 0.03834, 0.8526, 0.03304, 0.8418, 0.02827, 0.8309, 0.02403, 0.8197, 0.02033, 0.8083, 0.01719, 0.7968, 0.01461, 0.7852, 0.0126, 0.7735, 0.01116, 0.7618, 0.01029, 0.75, 0.01, 0.7382, 0.01029, 0.7265, 0.01116, 0.7148, 0.0126, 0.7032, 0.01461, 0.6917, 0.01719, 0.6803, 0.02033, 0.6691, 0.02403, 0.6582, 0.02827, 0.6474, 0.03304, 0.6369, 0.03834, 0.6266, 0.04415, 0.6167, 0.05045, 0.607, 0.05723, 0.5977, 0.06448, 0.5888, 0.07217, 0.5803, 0.08029, 0.5722, 0.08883, 0.5645, 0.09775, 0.5572, 0.107, 0.5504, 0.1167, 0.5441, 0.1266, 0.5383, 0.1369, 0.533, 0.1474, 0.5283, 0.1582, 0.524, 0.1691, 0.5203, 0.1803, 0.5172, 0.1917, 0.5146, 0.2032, 0.5126, 0.2148, 0.5112, 0.2265, 0.5103, 0.2382, 0.51, 0.25, 0.5103, 0.2618, 0.5112, 0.2735, 0.5126, 0.2852, 0.5146, 0.2968, 0.5172, 0.3083, 0.5203, 0.3197, 0.524, 0.3309, 0.5283, 0.3418, 0.533, 0.3526, 0.5383, 0.3631, 0.5441, 0.3734, 0.5504, 0.3833, 0.5572, 0.393, 0.5645, 0.4023, 0.5722, 0.4112, 0.5803, 0.4197, 0.5888, 0.4278, 0.5977, 0.4355, 0.607, 0.4428, 0.6167, 0.4496, 0.6266, 0.4559, 0.6369, 0.4617, 0.6474, 0.467, 0.6582, 0.4717, 0.6691, 0.476, 0.6803, 0.4797, 0.6917, 0.4828, 0.7032, 0.4854, 0.7148, 0.4874, 0.7265, 0.4888, 0.7382, 0.4897])
me_cylinder.update()

# ---- objects
ob_cutout_bottom = bpy.data.objects.new('cutout_bottom', me_cube)
ob_cutout_keys = bpy.data.objects.new('cutout_keys', me_cube_001)
ob_shell = bpy.data.objects.new('shell', me_cube_002)
ob_grip_cutout = bpy.data.objects.new('grip_cutout', me_cylinder)

# ---- transforms, parenting, visibility, modifiers, constraints
ob_cutout_bottom.location = (0.0, 0.0, 24.75)
ob_cutout_bottom.scale = (35.25, 15.25, 9.75)
ob_cutout_bottom.lock_rotations_4d = False
ob_cutout_bottom.empty_display_type = 'ARROWS'
ob_cutout_bottom.lineart.crease_threshold = 0.0
ob_cutout_keys.location = (0.0, 0.0, 9.0)
ob_cutout_keys.scale = (29.0, 9.25, 7.0)
ob_cutout_keys.lock_rotations_4d = False
ob_cutout_keys.empty_display_type = 'ARROWS'
ob_cutout_keys.lineart.crease_threshold = 0.0
ob_shell.location = (0.0, 0.0, 24.75)
ob_shell.scale = (37.25, 17.25, 9.75)
ob_shell.lock_rotations_4d = False
ob_shell.empty_display_type = 'ARROWS'
ob_shell.lineart.crease_threshold = 0.0
_m = ob_shell.modifiers.new('Boolean', 'BOOLEAN')
_m.object = ob_cutout_bottom
_m = ob_shell.modifiers.new('Boolean.001', 'BOOLEAN')
_m.object = ob_cutout_keys
_m = ob_shell.modifiers.new('Boolean.002', 'BOOLEAN')
_m.object = ob_grip_cutout
ob_grip_cutout.location = (0.0, 0.0, 34.5)
ob_grip_cutout.scale = (1.0, 0.02, 1.0)

# ---- collection membership
col_collection.objects.link(ob_cutout_bottom)
col_collection.objects.link(ob_cutout_keys)
col_collection.objects.link(ob_shell)
col_collection.objects.link(ob_grip_cutout)

# ---- scene / render settings (as saved in the file)
scene.frame_start = 1; scene.frame_end = 250; scene.frame_set(1)
scene.render.engine = 'BLENDER_EEVEE_NEXT'
scene.cycles.sampling_pattern = 'TABULATED_SOBOL'
scene.view_settings.view_transform = 'Filmic'
scene.unit_settings.scale_length = 0.001
bpy.context.view_layer.update()

# ---- added for rendering (the .blend has no active camera and no usable light): camera, sun
cam_auto = bpy.data.cameras.new('AutoCamera')
cam_auto.lens = 50.0
cam_auto.sensor_width = 36.0
cam_auto.clip_end = 1551.56
ob_auto_camera = bpy.data.objects.new('AutoCamera', cam_auto)
scene.collection.objects.link(ob_auto_camera)
ob_auto_camera.location = (88.4086, -106.09, 92.9769)
ob_auto_camera.rotation_euler = (1.09748, -7.21219e-08, 0.694738)
scene.camera = ob_auto_camera
light_auto_sun = bpy.data.lights.new('AutoSun', 'SUN')
light_auto_sun.energy = 3.0
light_auto_sun.angle = 0.0523599
ob_auto_sun = bpy.data.objects.new('AutoSun', light_auto_sun)
scene.collection.objects.link(ob_auto_sun)
ob_auto_sun.rotation_euler = (0.872665, 0.174533, 0.523599)
bpy.context.view_layer.update()

